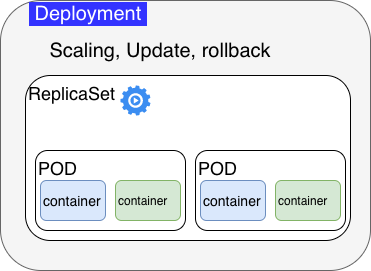

The diagram above was exported from draw.io. Its source (the exported page's mxGraphModel, read from the mxfile embedded in the PNG):
<mxGraphModel dx="758" dy="533" grid="1" gridSize="10" guides="1" tooltips="1" connect="1" arrows="1" fold="1" page="1" pageScale="1" pageWidth="827" pageHeight="1169" math="0" shadow="0">
  <root>
    <mxCell id="TF5lZVoGaIF_W1oyKX3E-0" />
    <mxCell id="TF5lZVoGaIF_W1oyKX3E-1" parent="TF5lZVoGaIF_W1oyKX3E-0" />
    <mxCell id="TF5lZVoGaIF_W1oyKX3E-2" value="&amp;nbsp;Deployment&amp;nbsp;" style="rounded=1;whiteSpace=wrap;html=1;fontSize=20;fillColor=#f5f5f5;strokeColor=#666666;fontColor=#FFFFFF;verticalAlign=top;align=left;labelBackgroundColor=#3333FF;spacingLeft=32;spacing=-4;spacingBottom=-4;" vertex="1" parent="TF5lZVoGaIF_W1oyKX3E-1">
      <mxGeometry x="190" y="270" width="370" height="270" as="geometry" />
    </mxCell>
    <mxCell id="TF5lZVoGaIF_W1oyKX3E-5" value="Scaling, Update, rollback" style="text;html=1;strokeColor=none;fillColor=none;align=center;verticalAlign=middle;whiteSpace=wrap;rounded=0;labelBackgroundColor=none;fontSize=20;fontColor=#000000;" vertex="1" parent="TF5lZVoGaIF_W1oyKX3E-1">
      <mxGeometry x="220" y="310" width="260" height="20" as="geometry" />
    </mxCell>
    <mxCell id="xlx110GSk2Yp3fB0Dih7-11" value="&lt;div style=&quot;text-align: right&quot;&gt;&lt;span&gt;ReplicaSet&lt;/span&gt;&lt;/div&gt;" style="rounded=1;whiteSpace=wrap;html=1;shadow=0;glass=0;comic=0;labelBackgroundColor=none;fontSize=18;fontColor=#000000;align=left;verticalAlign=top;" vertex="1" parent="TF5lZVoGaIF_W1oyKX3E-1">
      <mxGeometry x="215" y="345" width="325" height="165" as="geometry" />
    </mxCell>
    <mxCell id="xlx110GSk2Yp3fB0Dih7-12" value="" style="html=1;aspect=fixed;strokeColor=none;shadow=0;align=center;verticalAlign=top;fillColor=#3B8DF1;shape=mxgraph.gcp2.play_gear;glass=0;comic=0;labelBackgroundColor=none;fontSize=18;fontColor=#000000;" vertex="1" parent="TF5lZVoGaIF_W1oyKX3E-1">
      <mxGeometry x="310" y="355" width="30" height="30" as="geometry" />
    </mxCell>
    <mxCell id="xlx110GSk2Yp3fB0Dih7-13" value="" style="group" vertex="1" connectable="0" parent="TF5lZVoGaIF_W1oyKX3E-1">
      <mxGeometry x="225" y="420" width="150" height="80" as="geometry" />
    </mxCell>
    <mxCell id="xlx110GSk2Yp3fB0Dih7-14" value="POD" style="rounded=1;whiteSpace=wrap;html=1;labelBackgroundColor=none;fontSize=18;fontColor=#000000;align=left;horizontal=1;verticalAlign=top;" vertex="1" parent="xlx110GSk2Yp3fB0Dih7-13">
      <mxGeometry width="150" height="80" as="geometry" />
    </mxCell>
    <mxCell id="xlx110GSk2Yp3fB0Dih7-15" value="container" style="rounded=1;whiteSpace=wrap;html=1;labelBackgroundColor=none;fontSize=14;align=left;fillColor=#dae8fc;strokeColor=#6c8ebf;shadow=0;glass=0;comic=0;" vertex="1" parent="xlx110GSk2Yp3fB0Dih7-13">
      <mxGeometry x="5" y="30" width="65" height="40" as="geometry" />
    </mxCell>
    <mxCell id="xlx110GSk2Yp3fB0Dih7-16" value="container" style="rounded=1;whiteSpace=wrap;html=1;labelBackgroundColor=none;fontSize=12;align=left;fillColor=#d5e8d4;strokeColor=#82b366;shadow=0;glass=0;comic=0;" vertex="1" parent="xlx110GSk2Yp3fB0Dih7-13">
      <mxGeometry x="80" y="30" width="65" height="40" as="geometry" />
    </mxCell>
    <mxCell id="xlx110GSk2Yp3fB0Dih7-18" value="" style="group" vertex="1" connectable="0" parent="TF5lZVoGaIF_W1oyKX3E-1">
      <mxGeometry x="385" y="420" width="150" height="80" as="geometry" />
    </mxCell>
    <mxCell id="xlx110GSk2Yp3fB0Dih7-19" value="POD" style="rounded=1;whiteSpace=wrap;html=1;labelBackgroundColor=none;fontSize=18;fontColor=#000000;align=left;horizontal=1;verticalAlign=top;" vertex="1" parent="xlx110GSk2Yp3fB0Dih7-18">
      <mxGeometry width="150" height="80" as="geometry" />
    </mxCell>
    <mxCell id="xlx110GSk2Yp3fB0Dih7-20" value="container" style="rounded=1;whiteSpace=wrap;html=1;labelBackgroundColor=none;fontSize=14;align=left;fillColor=#dae8fc;strokeColor=#6c8ebf;shadow=0;glass=0;comic=0;" vertex="1" parent="xlx110GSk2Yp3fB0Dih7-18">
      <mxGeometry x="5" y="30" width="65" height="40" as="geometry" />
    </mxCell>
    <mxCell id="xlx110GSk2Yp3fB0Dih7-21" value="container" style="rounded=1;whiteSpace=wrap;html=1;labelBackgroundColor=none;fontSize=12;align=left;fillColor=#d5e8d4;strokeColor=#82b366;shadow=0;glass=0;comic=0;" vertex="1" parent="xlx110GSk2Yp3fB0Dih7-18">
      <mxGeometry x="80" y="30" width="65" height="40" as="geometry" />
    </mxCell>
  </root>
</mxGraphModel>